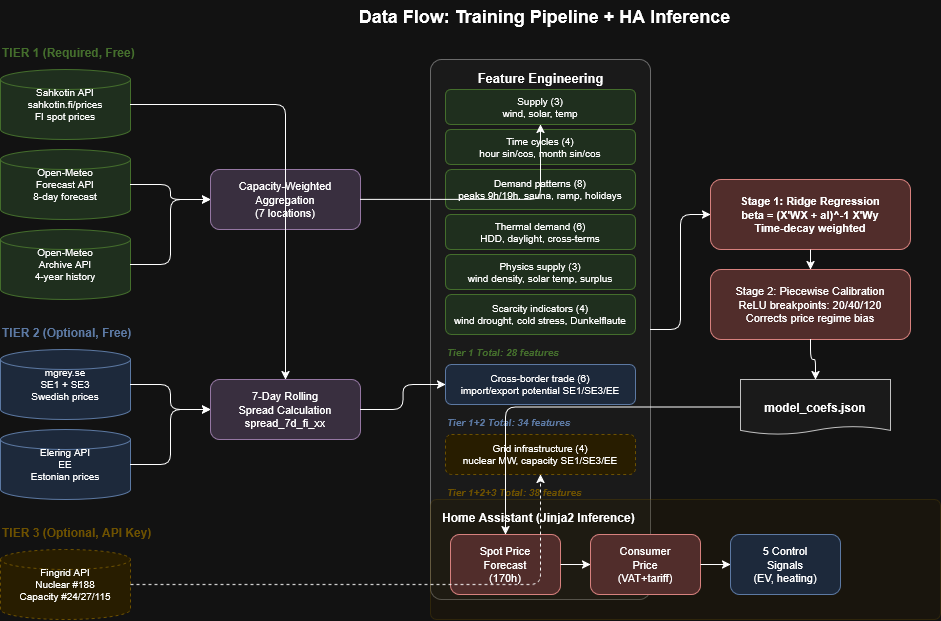

The diagram above was exported from draw.io. Its source (the exported page's mxGraphModel, read from the mxfile embedded in the PNG):
<mxGraphModel dx="964" dy="980" grid="1" gridSize="10" guides="1" tooltips="1" connect="1" arrows="1" fold="1" page="1" pageScale="1" pageWidth="1169" pageHeight="1654" math="0" shadow="0">
  <root>
    <mxCell id="0" />
    <mxCell id="1" parent="0" />
    <mxCell id="title" parent="1" style="text;html=1;fontSize=18;fontStyle=1;align=center;" value="Data Flow: Training Pipeline + HA Inference" vertex="1">
      <mxGeometry height="30" width="600" x="284" y="20" as="geometry" />
    </mxCell>
    <mxCell id="tier1-label" parent="1" style="text;html=1;fontSize=12;fontStyle=1;fontColor=#82b366;" value="TIER 1 (Required, Free)" vertex="1">
      <mxGeometry height="20" width="200" x="40" y="60" as="geometry" />
    </mxCell>
    <mxCell id="sahkotin" parent="1" style="shape=cylinder3;whiteSpace=wrap;html=1;fillColor=#d5e8d4;strokeColor=#82b366;fontSize=10;size=10;" value="Sahkotin API&#10;sahkotin.fi/prices&#10;FI spot prices" vertex="1">
      <mxGeometry height="70" width="130" x="40" y="90" as="geometry" />
    </mxCell>
    <mxCell id="openmeteo-fc" parent="1" style="shape=cylinder3;whiteSpace=wrap;html=1;fillColor=#d5e8d4;strokeColor=#82b366;fontSize=10;size=10;" value="Open-Meteo&#10;Forecast API&#10;8-day forecast" vertex="1">
      <mxGeometry height="70" width="130" x="40" y="170" as="geometry" />
    </mxCell>
    <mxCell id="openmeteo-ar" parent="1" style="shape=cylinder3;whiteSpace=wrap;html=1;fillColor=#d5e8d4;strokeColor=#82b366;fontSize=10;size=10;" value="Open-Meteo&#10;Archive API&#10;4-year history" vertex="1">
      <mxGeometry height="70" width="130" x="40" y="250" as="geometry" />
    </mxCell>
    <mxCell id="tier2-label" parent="1" style="text;html=1;fontSize=12;fontStyle=1;fontColor=#6c8ebf;" value="TIER 2 (Optional, Free)" vertex="1">
      <mxGeometry height="20" width="200" x="40" y="340" as="geometry" />
    </mxCell>
    <mxCell id="mgrey" parent="1" style="shape=cylinder3;whiteSpace=wrap;html=1;fillColor=#dae8fc;strokeColor=#6c8ebf;fontSize=10;size=10;" value="mgrey.se&#10;SE1 + SE3&#10;Swedish prices" vertex="1">
      <mxGeometry height="70" width="130" x="40" y="370" as="geometry" />
    </mxCell>
    <mxCell id="elering" parent="1" style="shape=cylinder3;whiteSpace=wrap;html=1;fillColor=#dae8fc;strokeColor=#6c8ebf;fontSize=10;size=10;" value="Elering API&#10;EE&#10;Estonian prices" vertex="1">
      <mxGeometry height="70" width="130" x="40" y="450" as="geometry" />
    </mxCell>
    <mxCell id="tier3-label" parent="1" style="text;html=1;fontSize=12;fontStyle=1;fontColor=#d6b656;" value="TIER 3 (Optional, API Key)" vertex="1">
      <mxGeometry height="20" width="200" x="40" y="540" as="geometry" />
    </mxCell>
    <mxCell id="fingrid" parent="1" style="shape=cylinder3;whiteSpace=wrap;html=1;fillColor=#fff2cc;strokeColor=#d6b656;fontSize=10;size=10;dashed=1;" value="Fingrid API&#10;Nuclear #188&#10;Capacity #24/27/115" vertex="1">
      <mxGeometry height="70" width="130" x="40" y="570" as="geometry" />
    </mxCell>
    <mxCell id="weather-agg" parent="1" style="rounded=1;whiteSpace=wrap;html=1;fillColor=#e1d5e7;strokeColor=#9673a6;fontSize=11;" value="Capacity-Weighted&#10;Aggregation&#10;(7 locations)" vertex="1">
      <mxGeometry height="60" width="150" x="250" y="190" as="geometry" />
    </mxCell>
    <mxCell id="spread-calc" parent="1" style="rounded=1;whiteSpace=wrap;html=1;fillColor=#e1d5e7;strokeColor=#9673a6;fontSize=11;" value="7-Day Rolling&#10;Spread Calculation&#10;spread_7d_fi_xx" vertex="1">
      <mxGeometry height="60" width="150" x="250" y="400" as="geometry" />
    </mxCell>
    <mxCell id="feat-box" parent="1" style="rounded=1;whiteSpace=wrap;html=1;fillColor=#f5f5f5;strokeColor=#999999;arcSize=5;" value="" vertex="1">
      <mxGeometry height="540" width="220" x="470" y="80" as="geometry" />
    </mxCell>
    <mxCell id="feat-title" parent="1" style="text;html=1;fontSize=13;fontStyle=1;align=center;" value="Feature Engineering" vertex="1">
      <mxGeometry height="20" width="180" x="490" y="85" as="geometry" />
    </mxCell>
    <mxCell id="f-supply" parent="1" style="rounded=1;whiteSpace=wrap;html=1;fillColor=#d5e8d4;strokeColor=#82b366;fontSize=10;" value="Supply (3)&#10;wind, solar, temp" vertex="1">
      <mxGeometry height="35" width="190" x="485" y="110" as="geometry" />
    </mxCell>
    <mxCell id="f-time" parent="1" style="rounded=1;whiteSpace=wrap;html=1;fillColor=#d5e8d4;strokeColor=#82b366;fontSize=10;" value="Time cycles (4)&#10;hour sin/cos, month sin/cos" vertex="1">
      <mxGeometry height="35" width="190" x="485" y="150" as="geometry" />
    </mxCell>
    <mxCell id="f-demand" parent="1" style="rounded=1;whiteSpace=wrap;html=1;fillColor=#d5e8d4;strokeColor=#82b366;fontSize=10;" value="Demand patterns (8)&#10;peaks 9h/19h, sauna, ramp, holidays" vertex="1">
      <mxGeometry height="40" width="190" x="485" y="190" as="geometry" />
    </mxCell>
    <mxCell id="f-thermal" parent="1" style="rounded=1;whiteSpace=wrap;html=1;fillColor=#d5e8d4;strokeColor=#82b366;fontSize=10;" value="Thermal demand (6)&#10;HDD, daylight, cross-terms" vertex="1">
      <mxGeometry height="35" width="190" x="485" y="235" as="geometry" />
    </mxCell>
    <mxCell id="f-physics" parent="1" style="rounded=1;whiteSpace=wrap;html=1;fillColor=#d5e8d4;strokeColor=#82b366;fontSize=10;" value="Physics supply (3)&#10;wind density, solar temp, surplus" vertex="1">
      <mxGeometry height="35" width="190" x="485" y="275" as="geometry" />
    </mxCell>
    <mxCell id="f-scarcity" parent="1" style="rounded=1;whiteSpace=wrap;html=1;fillColor=#d5e8d4;strokeColor=#82b366;fontSize=10;" value="Scarcity indicators (4)&#10;wind drought, cold stress, Dunkelflaute" vertex="1">
      <mxGeometry height="40" width="190" x="485" y="315" as="geometry" />
    </mxCell>
    <mxCell id="f-t1-total" parent="1" style="text;html=1;fontSize=10;fontStyle=3;fontColor=#82b366;" value="Tier 1 Total: 28 features" vertex="1">
      <mxGeometry height="15" width="190" x="485" y="360" as="geometry" />
    </mxCell>
    <mxCell id="f-trade" parent="1" style="rounded=1;whiteSpace=wrap;html=1;fillColor=#dae8fc;strokeColor=#6c8ebf;fontSize=10;" value="Cross-border trade (6)&#10;import/export potential SE1/SE3/EE" vertex="1">
      <mxGeometry height="40" width="190" x="485" y="385" as="geometry" />
    </mxCell>
    <mxCell id="f-t2-total" parent="1" style="text;html=1;fontSize=10;fontStyle=3;fontColor=#6c8ebf;" value="Tier 1+2 Total: 34 features" vertex="1">
      <mxGeometry height="15" width="190" x="485" y="430" as="geometry" />
    </mxCell>
    <mxCell id="f-grid" parent="1" style="rounded=1;whiteSpace=wrap;html=1;fillColor=#fff2cc;strokeColor=#d6b656;fontSize=10;dashed=1;" value="Grid infrastructure (4)&#10;nuclear MW, capacity SE1/SE3/EE" vertex="1">
      <mxGeometry height="40" width="190" x="485" y="455" as="geometry" />
    </mxCell>
    <mxCell id="f-t3-total" parent="1" style="text;html=1;fontSize=10;fontStyle=3;fontColor=#d6b656;" value="Tier 1+2+3 Total: 38 features" vertex="1">
      <mxGeometry height="15" width="190" x="485" y="500" as="geometry" />
    </mxCell>
    <mxCell id="stage1" parent="1" style="rounded=1;whiteSpace=wrap;html=1;fillColor=#f8cecc;strokeColor=#b85450;fontSize=11;fontStyle=1;" value="Stage 1: Ridge Regression&#10;beta = (X'WX + aI)^-1 X'Wy&#10;Time-decay weighted" vertex="1">
      <mxGeometry height="70" width="200" x="750" y="200" as="geometry" />
    </mxCell>
    <mxCell id="stage2" parent="1" style="rounded=1;whiteSpace=wrap;html=1;fillColor=#f8cecc;strokeColor=#b85450;fontSize=11;" value="Stage 2: Piecewise Calibration&#10;ReLU breakpoints: 20/40/120&#10;Corrects price regime bias" vertex="1">
      <mxGeometry height="70" width="200" x="750" y="290" as="geometry" />
    </mxCell>
    <mxCell id="json-out" parent="1" style="shape=document;whiteSpace=wrap;html=1;fillColor=#f5f5f5;strokeColor=#333333;fontSize=12;fontStyle=1;size=0.15;" value="model_coefs.json" vertex="1">
      <mxGeometry height="55" width="150" x="780" y="400" as="geometry" />
    </mxCell>
    <mxCell id="ha-section" parent="1" style="rounded=1;whiteSpace=wrap;html=1;fillColor=#fff2cc;strokeColor=#d6b656;arcSize=5;opacity=30;" value="" vertex="1">
      <mxGeometry height="120" width="510" x="470" y="520" as="geometry" />
    </mxCell>
    <mxCell id="ha-title" parent="1" style="text;html=1;fontSize=12;fontStyle=1;" value="Home Assistant (Jinja2 Inference)" vertex="1">
      <mxGeometry height="20" width="250" x="480" y="525" as="geometry" />
    </mxCell>
    <mxCell id="ha-forecast" parent="1" style="rounded=1;whiteSpace=wrap;html=1;fillColor=#f8cecc;strokeColor=#b85450;fontSize=11;" value="Spot Price&#10;Forecast&#10;(170h)" vertex="1">
      <mxGeometry height="60" width="110" x="490" y="555" as="geometry" />
    </mxCell>
    <mxCell id="ha-price" parent="1" style="rounded=1;whiteSpace=wrap;html=1;fillColor=#f8cecc;strokeColor=#b85450;fontSize=11;" value="Consumer&#10;Price&#10;(VAT+tariff)" vertex="1">
      <mxGeometry height="60" width="110" x="630" y="555" as="geometry" />
    </mxCell>
    <mxCell id="ha-ctrl" parent="1" style="rounded=1;whiteSpace=wrap;html=1;fillColor=#dae8fc;strokeColor=#6c8ebf;fontSize=11;" value="5 Control&#10;Signals&#10;(EV, heating)" vertex="1">
      <mxGeometry height="60" width="110" x="770" y="555" as="geometry" />
    </mxCell>
    <mxCell id="a1" edge="1" parent="1" source="openmeteo-fc" style="edgeStyle=orthogonalEdgeStyle;" target="weather-agg">
      <mxGeometry relative="1" as="geometry" />
    </mxCell>
    <mxCell id="a2" edge="1" parent="1" source="openmeteo-ar" style="edgeStyle=orthogonalEdgeStyle;" target="weather-agg">
      <mxGeometry relative="1" as="geometry" />
    </mxCell>
    <mxCell id="a3" edge="1" parent="1" source="weather-agg" style="edgeStyle=orthogonalEdgeStyle;" target="f-supply">
      <mxGeometry relative="1" as="geometry" />
    </mxCell>
    <mxCell id="a4" edge="1" parent="1" source="mgrey" style="edgeStyle=orthogonalEdgeStyle;" target="spread-calc">
      <mxGeometry relative="1" as="geometry" />
    </mxCell>
    <mxCell id="a5" edge="1" parent="1" source="elering" style="edgeStyle=orthogonalEdgeStyle;" target="spread-calc">
      <mxGeometry relative="1" as="geometry" />
    </mxCell>
    <mxCell id="a6" edge="1" parent="1" source="sahkotin" style="edgeStyle=orthogonalEdgeStyle;" target="spread-calc">
      <mxGeometry relative="1" as="geometry" />
    </mxCell>
    <mxCell id="a7" edge="1" parent="1" source="spread-calc" style="edgeStyle=orthogonalEdgeStyle;" target="f-trade">
      <mxGeometry relative="1" as="geometry" />
    </mxCell>
    <mxCell id="a8" edge="1" parent="1" source="fingrid" style="edgeStyle=orthogonalEdgeStyle;dashed=1;" target="f-grid">
      <mxGeometry relative="1" as="geometry" />
    </mxCell>
    <mxCell id="a9" edge="1" parent="1" source="feat-box" style="edgeStyle=orthogonalEdgeStyle;" target="stage1">
      <mxGeometry relative="1" as="geometry">
        <mxPoint x="690" y="280" as="sourcePoint" />
      </mxGeometry>
    </mxCell>
    <mxCell id="a10" edge="1" parent="1" source="stage1" style="edgeStyle=orthogonalEdgeStyle;" target="stage2">
      <mxGeometry relative="1" as="geometry" />
    </mxCell>
    <mxCell id="a11" edge="1" parent="1" source="stage2" style="edgeStyle=orthogonalEdgeStyle;" target="json-out">
      <mxGeometry relative="1" as="geometry" />
    </mxCell>
    <mxCell id="a12" edge="1" parent="1" source="json-out" style="edgeStyle=orthogonalEdgeStyle;" target="ha-forecast">
      <mxGeometry relative="1" as="geometry" />
    </mxCell>
    <mxCell id="a13" edge="1" parent="1" source="ha-forecast" style="edgeStyle=orthogonalEdgeStyle;" target="ha-price">
      <mxGeometry relative="1" as="geometry" />
    </mxCell>
    <mxCell id="a14" edge="1" parent="1" source="ha-price" style="edgeStyle=orthogonalEdgeStyle;" target="ha-ctrl">
      <mxGeometry relative="1" as="geometry" />
    </mxCell>
  </root>
</mxGraphModel>